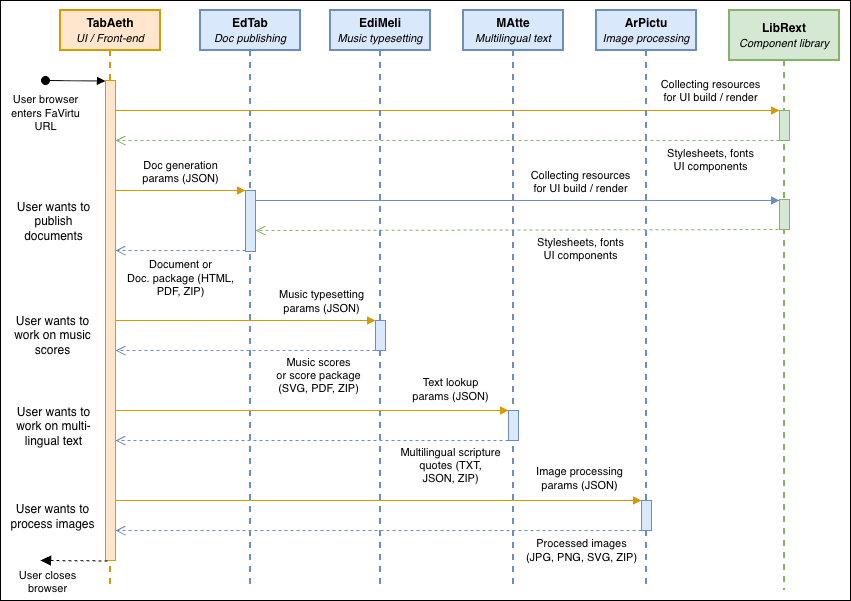

The diagram above was exported from draw.io. Its source (the exported page's mxGraphModel, read from the mxfile embedded in the PNG):
<mxGraphModel dx="1678" dy="796" grid="1" gridSize="10" guides="1" tooltips="1" connect="1" arrows="1" fold="1" page="1" pageScale="1" pageWidth="850" pageHeight="1100" math="0" shadow="0">
  <root>
    <mxCell id="0" />
    <mxCell id="1" parent="0" />
    <mxCell id="bRniCs2_NDBOMQMc01bX-8" value="" style="rounded=0;whiteSpace=wrap;html=1;fillColor=none;" vertex="1" parent="1">
      <mxGeometry width="850" height="600" as="geometry" />
    </mxCell>
    <mxCell id="aM9ryv3xv72pqoxQDRHE-1" value="&lt;b&gt;TabAeth&lt;/b&gt;&lt;br&gt;&lt;i&gt;&lt;font style=&quot;font-size: 11px;&quot;&gt;UI / Front-end&lt;/font&gt;&lt;/i&gt;" style="shape=umlLifeline;perimeter=lifelinePerimeter;whiteSpace=wrap;html=1;container=0;dropTarget=0;collapsible=0;recursiveResize=0;outlineConnect=0;portConstraint=eastwest;newEdgeStyle={&quot;edgeStyle&quot;:&quot;elbowEdgeStyle&quot;,&quot;elbow&quot;:&quot;vertical&quot;,&quot;curved&quot;:0,&quot;rounded&quot;:0};fillColor=#ffe6cc;strokeColor=#d79b00;strokeWidth=2;" parent="1" vertex="1">
      <mxGeometry x="60" y="10" width="100" height="580" as="geometry" />
    </mxCell>
    <mxCell id="aM9ryv3xv72pqoxQDRHE-2" value="" style="html=1;points=[];perimeter=orthogonalPerimeter;outlineConnect=0;targetShapes=umlLifeline;portConstraint=eastwest;newEdgeStyle={&quot;edgeStyle&quot;:&quot;elbowEdgeStyle&quot;,&quot;elbow&quot;:&quot;vertical&quot;,&quot;curved&quot;:0,&quot;rounded&quot;:0};fillColor=#ffe6cc;strokeColor=#d79b00;" parent="aM9ryv3xv72pqoxQDRHE-1" vertex="1">
      <mxGeometry x="45" y="70" width="10" height="480" as="geometry" />
    </mxCell>
    <mxCell id="aM9ryv3xv72pqoxQDRHE-3" value="User browser&lt;br&gt;enters FaVirtu&lt;br&gt;URL" style="html=1;verticalAlign=bottom;startArrow=oval;endArrow=block;startSize=8;edgeStyle=elbowEdgeStyle;elbow=vertical;curved=0;rounded=0;" parent="aM9ryv3xv72pqoxQDRHE-1" target="aM9ryv3xv72pqoxQDRHE-2" edge="1">
      <mxGeometry x="-0.9993" y="-55" relative="1" as="geometry">
        <mxPoint x="-15" y="70" as="sourcePoint" />
        <mxPoint as="offset" />
      </mxGeometry>
    </mxCell>
    <mxCell id="aM9ryv3xv72pqoxQDRHE-5" value="&lt;b&gt;EdTab&lt;br&gt;&lt;/b&gt;&lt;i&gt;&lt;font style=&quot;font-size: 11px;&quot;&gt;Doc publishing&lt;/font&gt;&lt;/i&gt;" style="shape=umlLifeline;perimeter=lifelinePerimeter;whiteSpace=wrap;html=1;container=0;dropTarget=0;collapsible=0;recursiveResize=0;outlineConnect=0;portConstraint=eastwest;newEdgeStyle={&quot;edgeStyle&quot;:&quot;elbowEdgeStyle&quot;,&quot;elbow&quot;:&quot;vertical&quot;,&quot;curved&quot;:0,&quot;rounded&quot;:0};fillColor=#dae8fc;strokeColor=#6c8ebf;strokeWidth=2;" parent="1" vertex="1">
      <mxGeometry x="200" y="10" width="100" height="580" as="geometry" />
    </mxCell>
    <mxCell id="aM9ryv3xv72pqoxQDRHE-6" value="" style="html=1;points=[];perimeter=orthogonalPerimeter;outlineConnect=0;targetShapes=umlLifeline;portConstraint=eastwest;newEdgeStyle={&quot;edgeStyle&quot;:&quot;elbowEdgeStyle&quot;,&quot;elbow&quot;:&quot;vertical&quot;,&quot;curved&quot;:0,&quot;rounded&quot;:0};fillColor=#dae8fc;strokeColor=#6c8ebf;" parent="aM9ryv3xv72pqoxQDRHE-5" vertex="1">
      <mxGeometry x="45" y="180" width="10" height="61" as="geometry" />
    </mxCell>
    <mxCell id="aM9ryv3xv72pqoxQDRHE-7" value="Collecting resources&lt;br&gt;for UI build / render" style="html=1;verticalAlign=bottom;endArrow=block;edgeStyle=elbowEdgeStyle;elbow=vertical;curved=0;rounded=0;fillColor=#ffe6cc;strokeColor=#d79b00;" parent="1" source="aM9ryv3xv72pqoxQDRHE-2" target="bRniCs2_NDBOMQMc01bX-11" edge="1">
      <mxGeometry x="0.7947" y="4" relative="1" as="geometry">
        <mxPoint x="450" y="280" as="sourcePoint" />
        <Array as="points">
          <mxPoint x="550" y="110" />
        </Array>
        <mxPoint x="450" y="80" as="targetPoint" />
        <mxPoint as="offset" />
      </mxGeometry>
    </mxCell>
    <mxCell id="aM9ryv3xv72pqoxQDRHE-8" value="Stylesheets, fonts&lt;br&gt;UI components" style="html=1;verticalAlign=bottom;endArrow=open;dashed=1;endSize=8;edgeStyle=elbowEdgeStyle;elbow=vertical;curved=0;rounded=0;fillColor=#d5e8d4;strokeColor=#82b366;" parent="1" source="bRniCs2_NDBOMQMc01bX-11" target="aM9ryv3xv72pqoxQDRHE-2" edge="1">
      <mxGeometry x="-0.7917" y="35" relative="1" as="geometry">
        <mxPoint x="333" y="139.9999999999999" as="targetPoint" />
        <Array as="points">
          <mxPoint x="428" y="140" />
        </Array>
        <mxPoint x="463" y="139.9999999999999" as="sourcePoint" />
        <mxPoint as="offset" />
      </mxGeometry>
    </mxCell>
    <mxCell id="aM9ryv3xv72pqoxQDRHE-9" value="Doc generation&lt;br&gt;params (JSON)" style="html=1;verticalAlign=bottom;endArrow=block;edgeStyle=elbowEdgeStyle;elbow=vertical;curved=0;rounded=0;fillColor=#ffe6cc;strokeColor=#d79b00;" parent="1" source="aM9ryv3xv72pqoxQDRHE-2" target="aM9ryv3xv72pqoxQDRHE-6" edge="1">
      <mxGeometry y="3" relative="1" as="geometry">
        <mxPoint x="510" y="260" as="sourcePoint" />
        <Array as="points">
          <mxPoint x="180" y="190" />
        </Array>
        <mxPoint x="190" y="200" as="targetPoint" />
        <mxPoint as="offset" />
      </mxGeometry>
    </mxCell>
    <mxCell id="aM9ryv3xv72pqoxQDRHE-10" value="Stylesheets, fonts&lt;br&gt;UI components" style="html=1;verticalAlign=bottom;endArrow=open;dashed=1;endSize=8;edgeStyle=elbowEdgeStyle;elbow=vertical;curved=0;rounded=0;fillColor=#d5e8d4;strokeColor=#82b366;" parent="1" source="bRniCs2_NDBOMQMc01bX-12" target="aM9ryv3xv72pqoxQDRHE-6" edge="1">
      <mxGeometry x="-0.2264" y="34" relative="1" as="geometry">
        <mxPoint x="330" y="230" as="targetPoint" />
        <Array as="points">
          <mxPoint x="395" y="230" />
        </Array>
        <mxPoint x="460" y="230" as="sourcePoint" />
        <mxPoint as="offset" />
      </mxGeometry>
    </mxCell>
    <mxCell id="bRniCs2_NDBOMQMc01bX-1" value="&lt;b&gt;EdiMeli&lt;br&gt;&lt;/b&gt;&lt;font style=&quot;font-size: 11px;&quot;&gt;&lt;i&gt;Music typesetting&lt;/i&gt;&lt;/font&gt;" style="shape=umlLifeline;perimeter=lifelinePerimeter;whiteSpace=wrap;html=1;container=0;dropTarget=0;collapsible=0;recursiveResize=0;outlineConnect=0;portConstraint=eastwest;newEdgeStyle={&quot;edgeStyle&quot;:&quot;elbowEdgeStyle&quot;,&quot;elbow&quot;:&quot;vertical&quot;,&quot;curved&quot;:0,&quot;rounded&quot;:0};fillColor=#dae8fc;strokeColor=#6c8ebf;strokeWidth=2;" vertex="1" parent="1">
      <mxGeometry x="330" y="10" width="100" height="580" as="geometry" />
    </mxCell>
    <mxCell id="bRniCs2_NDBOMQMc01bX-15" value="" style="html=1;points=[];perimeter=orthogonalPerimeter;outlineConnect=0;targetShapes=umlLifeline;portConstraint=eastwest;newEdgeStyle={&quot;edgeStyle&quot;:&quot;elbowEdgeStyle&quot;,&quot;elbow&quot;:&quot;vertical&quot;,&quot;curved&quot;:0,&quot;rounded&quot;:0};fillColor=#dae8fc;strokeColor=#6c8ebf;" vertex="1" parent="bRniCs2_NDBOMQMc01bX-1">
      <mxGeometry x="45" y="310" width="10" height="30" as="geometry" />
    </mxCell>
    <mxCell id="bRniCs2_NDBOMQMc01bX-3" value="&lt;b&gt;MAtte&lt;/b&gt;&lt;div&gt;&lt;font style=&quot;font-size: 11px;&quot;&gt;&lt;i&gt;Multilingual text&lt;/i&gt;&lt;/font&gt;&lt;/div&gt;" style="shape=umlLifeline;perimeter=lifelinePerimeter;whiteSpace=wrap;html=1;container=0;dropTarget=0;collapsible=0;recursiveResize=0;outlineConnect=0;portConstraint=eastwest;newEdgeStyle={&quot;edgeStyle&quot;:&quot;elbowEdgeStyle&quot;,&quot;elbow&quot;:&quot;vertical&quot;,&quot;curved&quot;:0,&quot;rounded&quot;:0};fillColor=#dae8fc;strokeColor=#6c8ebf;strokeWidth=2;" vertex="1" parent="1">
      <mxGeometry x="463" y="10" width="100" height="580" as="geometry" />
    </mxCell>
    <mxCell id="bRniCs2_NDBOMQMc01bX-16" value="" style="html=1;points=[];perimeter=orthogonalPerimeter;outlineConnect=0;targetShapes=umlLifeline;portConstraint=eastwest;newEdgeStyle={&quot;edgeStyle&quot;:&quot;elbowEdgeStyle&quot;,&quot;elbow&quot;:&quot;vertical&quot;,&quot;curved&quot;:0,&quot;rounded&quot;:0};fillColor=#dae8fc;strokeColor=#6c8ebf;" vertex="1" parent="bRniCs2_NDBOMQMc01bX-3">
      <mxGeometry x="45" y="400" width="10" height="30" as="geometry" />
    </mxCell>
    <mxCell id="bRniCs2_NDBOMQMc01bX-5" value="&lt;b&gt;LibRext&lt;/b&gt;&lt;br&gt;&lt;font style=&quot;font-size: 11px;&quot;&gt;&lt;i&gt;Component library&lt;/i&gt;&lt;/font&gt;" style="shape=umlLifeline;perimeter=lifelinePerimeter;whiteSpace=wrap;html=1;container=0;dropTarget=0;collapsible=0;recursiveResize=0;outlineConnect=0;portConstraint=eastwest;newEdgeStyle={&quot;edgeStyle&quot;:&quot;elbowEdgeStyle&quot;,&quot;elbow&quot;:&quot;vertical&quot;,&quot;curved&quot;:0,&quot;rounded&quot;:0};size=50;fillColor=#d5e8d4;strokeColor=#82b366;strokeWidth=2;" vertex="1" parent="1">
      <mxGeometry x="729" y="10" width="110" height="580" as="geometry" />
    </mxCell>
    <mxCell id="bRniCs2_NDBOMQMc01bX-12" value="" style="html=1;points=[];perimeter=orthogonalPerimeter;outlineConnect=0;targetShapes=umlLifeline;portConstraint=eastwest;newEdgeStyle={&quot;edgeStyle&quot;:&quot;elbowEdgeStyle&quot;,&quot;elbow&quot;:&quot;vertical&quot;,&quot;curved&quot;:0,&quot;rounded&quot;:0};fillColor=#d5e8d4;strokeColor=#82b366;" vertex="1" parent="bRniCs2_NDBOMQMc01bX-5">
      <mxGeometry x="50" y="189" width="10" height="30" as="geometry" />
    </mxCell>
    <mxCell id="bRniCs2_NDBOMQMc01bX-7" value="&lt;b&gt;ArPictu&lt;br&gt;&lt;/b&gt;&lt;font style=&quot;font-size: 11px;&quot;&gt;&lt;i&gt;Image processing&lt;/i&gt;&lt;/font&gt;" style="shape=umlLifeline;perimeter=lifelinePerimeter;whiteSpace=wrap;html=1;container=0;dropTarget=0;collapsible=0;recursiveResize=0;outlineConnect=0;portConstraint=eastwest;newEdgeStyle={&quot;edgeStyle&quot;:&quot;elbowEdgeStyle&quot;,&quot;elbow&quot;:&quot;vertical&quot;,&quot;curved&quot;:0,&quot;rounded&quot;:0};fillColor=#dae8fc;strokeColor=#6c8ebf;strokeWidth=2;" vertex="1" parent="1">
      <mxGeometry x="596" y="10" width="100" height="580" as="geometry" />
    </mxCell>
    <mxCell id="bRniCs2_NDBOMQMc01bX-17" value="" style="html=1;points=[];perimeter=orthogonalPerimeter;outlineConnect=0;targetShapes=umlLifeline;portConstraint=eastwest;newEdgeStyle={&quot;edgeStyle&quot;:&quot;elbowEdgeStyle&quot;,&quot;elbow&quot;:&quot;vertical&quot;,&quot;curved&quot;:0,&quot;rounded&quot;:0};fillColor=#dae8fc;strokeColor=#6c8ebf;" vertex="1" parent="bRniCs2_NDBOMQMc01bX-7">
      <mxGeometry x="45" y="490" width="10" height="30" as="geometry" />
    </mxCell>
    <mxCell id="bRniCs2_NDBOMQMc01bX-11" value="" style="html=1;points=[];perimeter=orthogonalPerimeter;outlineConnect=0;targetShapes=umlLifeline;portConstraint=eastwest;newEdgeStyle={&quot;edgeStyle&quot;:&quot;elbowEdgeStyle&quot;,&quot;elbow&quot;:&quot;vertical&quot;,&quot;curved&quot;:0,&quot;rounded&quot;:0};fillColor=#d5e8d4;strokeColor=#82b366;" vertex="1" parent="1">
      <mxGeometry x="779" y="110" width="10" height="30" as="geometry" />
    </mxCell>
    <mxCell id="bRniCs2_NDBOMQMc01bX-13" value="Collecting resources&lt;br&gt;for UI build / render" style="html=1;verticalAlign=bottom;endArrow=block;edgeStyle=elbowEdgeStyle;elbow=vertical;curved=0;rounded=0;fillColor=#dae8fc;strokeColor=#6c8ebf;" edge="1" parent="1" source="aM9ryv3xv72pqoxQDRHE-6" target="bRniCs2_NDBOMQMc01bX-12">
      <mxGeometry x="0.2405" y="3" relative="1" as="geometry">
        <mxPoint x="330" y="210" as="sourcePoint" />
        <Array as="points">
          <mxPoint x="395" y="200" />
        </Array>
        <mxPoint x="460" y="210" as="targetPoint" />
        <mxPoint as="offset" />
      </mxGeometry>
    </mxCell>
    <mxCell id="bRniCs2_NDBOMQMc01bX-14" value="Document or&lt;br&gt;Doc. package (HTML,&lt;br&gt;PDF, ZIP)" style="html=1;verticalAlign=bottom;endArrow=open;dashed=1;endSize=8;edgeStyle=elbowEdgeStyle;elbow=vertical;curved=0;rounded=0;fillColor=#dae8fc;strokeColor=#6c8ebf;" edge="1" parent="1" source="aM9ryv3xv72pqoxQDRHE-6" target="aM9ryv3xv72pqoxQDRHE-2">
      <mxGeometry y="50" relative="1" as="geometry">
        <mxPoint x="150" y="251" as="targetPoint" />
        <Array as="points">
          <mxPoint x="180" y="250" />
        </Array>
        <mxPoint x="679" y="250" as="sourcePoint" />
        <mxPoint as="offset" />
      </mxGeometry>
    </mxCell>
    <mxCell id="bRniCs2_NDBOMQMc01bX-19" value="User closes&lt;br&gt;browser" style="html=1;verticalAlign=bottom;startArrow=block;endArrow=none;startSize=8;edgeStyle=elbowEdgeStyle;elbow=vertical;curved=0;rounded=0;startFill=1;endFill=0;dashed=1;" edge="1" parent="1" target="aM9ryv3xv72pqoxQDRHE-2">
      <mxGeometry x="-0.7979" y="-37" relative="1" as="geometry">
        <mxPoint x="40" y="560" as="sourcePoint" />
        <mxPoint x="100" y="560" as="targetPoint" />
        <mxPoint as="offset" />
      </mxGeometry>
    </mxCell>
    <mxCell id="bRniCs2_NDBOMQMc01bX-22" value="" style="html=1;verticalAlign=bottom;endArrow=block;edgeStyle=elbowEdgeStyle;elbow=vertical;curved=0;rounded=0;fillColor=#ffe6cc;strokeColor=#d79b00;" edge="1" parent="1" source="aM9ryv3xv72pqoxQDRHE-2" target="bRniCs2_NDBOMQMc01bX-15">
      <mxGeometry relative="1" as="geometry">
        <mxPoint x="160" y="320" as="sourcePoint" />
        <Array as="points">
          <mxPoint x="225" y="320" />
        </Array>
        <mxPoint x="290" y="320" as="targetPoint" />
        <mxPoint as="offset" />
      </mxGeometry>
    </mxCell>
    <mxCell id="bRniCs2_NDBOMQMc01bX-28" value="Music typesetting&lt;br&gt;params (JSON)" style="edgeLabel;html=1;align=center;verticalAlign=middle;resizable=0;points=[];" vertex="1" connectable="0" parent="bRniCs2_NDBOMQMc01bX-22">
      <mxGeometry x="0.541" y="1" relative="1" as="geometry">
        <mxPoint x="5" y="-19" as="offset" />
      </mxGeometry>
    </mxCell>
    <mxCell id="bRniCs2_NDBOMQMc01bX-23" value="" style="html=1;verticalAlign=bottom;endArrow=open;dashed=1;endSize=8;edgeStyle=elbowEdgeStyle;elbow=vertical;curved=0;rounded=0;fillColor=#dae8fc;strokeColor=#6c8ebf;" edge="1" parent="1" source="bRniCs2_NDBOMQMc01bX-15" target="aM9ryv3xv72pqoxQDRHE-2">
      <mxGeometry y="50" relative="1" as="geometry">
        <mxPoint x="160" y="350" as="targetPoint" />
        <Array as="points">
          <mxPoint x="225" y="350" />
        </Array>
        <mxPoint x="290" y="350" as="sourcePoint" />
        <mxPoint as="offset" />
      </mxGeometry>
    </mxCell>
    <mxCell id="bRniCs2_NDBOMQMc01bX-31" value="Music scores&lt;br&gt;or score package&lt;br&gt;(SVG, PDF, ZIP)" style="edgeLabel;html=1;align=center;verticalAlign=middle;resizable=0;points=[];" vertex="1" connectable="0" parent="bRniCs2_NDBOMQMc01bX-23">
      <mxGeometry x="-0.6154" relative="1" as="geometry">
        <mxPoint x="-8" y="24" as="offset" />
      </mxGeometry>
    </mxCell>
    <mxCell id="bRniCs2_NDBOMQMc01bX-24" value="" style="html=1;verticalAlign=bottom;endArrow=block;edgeStyle=elbowEdgeStyle;elbow=vertical;curved=0;rounded=0;fillColor=#ffe6cc;strokeColor=#d79b00;" edge="1" parent="1" source="aM9ryv3xv72pqoxQDRHE-2" target="bRniCs2_NDBOMQMc01bX-16">
      <mxGeometry relative="1" as="geometry">
        <mxPoint x="320" y="410" as="sourcePoint" />
        <Array as="points">
          <mxPoint x="385" y="410" />
        </Array>
        <mxPoint x="450" y="410" as="targetPoint" />
        <mxPoint as="offset" />
      </mxGeometry>
    </mxCell>
    <mxCell id="bRniCs2_NDBOMQMc01bX-29" value="Text lookup&lt;br&gt;params (JSON)" style="edgeLabel;html=1;align=center;verticalAlign=middle;resizable=0;points=[];" vertex="1" connectable="0" parent="bRniCs2_NDBOMQMc01bX-24">
      <mxGeometry x="0.4818" y="1" relative="1" as="geometry">
        <mxPoint x="44" y="-21" as="offset" />
      </mxGeometry>
    </mxCell>
    <mxCell id="bRniCs2_NDBOMQMc01bX-25" value="" style="html=1;verticalAlign=bottom;endArrow=open;dashed=1;endSize=8;edgeStyle=elbowEdgeStyle;elbow=vertical;curved=0;rounded=0;fillColor=#dae8fc;strokeColor=#6c8ebf;" edge="1" parent="1" source="bRniCs2_NDBOMQMc01bX-16" target="aM9ryv3xv72pqoxQDRHE-2">
      <mxGeometry y="50" relative="1" as="geometry">
        <mxPoint x="320" y="440" as="targetPoint" />
        <Array as="points">
          <mxPoint x="385" y="440" />
        </Array>
        <mxPoint x="450" y="440" as="sourcePoint" />
        <mxPoint as="offset" />
      </mxGeometry>
    </mxCell>
    <mxCell id="bRniCs2_NDBOMQMc01bX-32" value="Multilingual scripture&lt;br&gt;quotes (TXT,&lt;br&gt;JSON, ZIP)" style="edgeLabel;html=1;align=center;verticalAlign=middle;resizable=0;points=[];" vertex="1" connectable="0" parent="bRniCs2_NDBOMQMc01bX-25">
      <mxGeometry x="-0.7235" y="-1" relative="1" as="geometry">
        <mxPoint x="-4" y="25" as="offset" />
      </mxGeometry>
    </mxCell>
    <mxCell id="bRniCs2_NDBOMQMc01bX-26" value="" style="html=1;verticalAlign=bottom;endArrow=block;edgeStyle=elbowEdgeStyle;elbow=vertical;curved=0;rounded=0;fillColor=#ffe6cc;strokeColor=#d79b00;" edge="1" parent="1" source="aM9ryv3xv72pqoxQDRHE-2" target="bRniCs2_NDBOMQMc01bX-17">
      <mxGeometry relative="1" as="geometry">
        <mxPoint x="466" y="500" as="sourcePoint" />
        <Array as="points">
          <mxPoint x="531" y="500" />
        </Array>
        <mxPoint x="596" y="500" as="targetPoint" />
        <mxPoint as="offset" />
      </mxGeometry>
    </mxCell>
    <mxCell id="bRniCs2_NDBOMQMc01bX-30" value="Image processing&lt;br&gt;params (JSON)" style="edgeLabel;html=1;align=center;verticalAlign=middle;resizable=0;points=[];" vertex="1" connectable="0" parent="bRniCs2_NDBOMQMc01bX-26">
      <mxGeometry x="0.7471" y="1" relative="1" as="geometry">
        <mxPoint x="3" y="-22" as="offset" />
      </mxGeometry>
    </mxCell>
    <mxCell id="bRniCs2_NDBOMQMc01bX-27" value="" style="html=1;verticalAlign=bottom;endArrow=open;dashed=1;endSize=8;edgeStyle=elbowEdgeStyle;elbow=vertical;curved=0;rounded=0;fillColor=#dae8fc;strokeColor=#6c8ebf;" edge="1" parent="1" source="bRniCs2_NDBOMQMc01bX-17" target="aM9ryv3xv72pqoxQDRHE-2">
      <mxGeometry y="50" relative="1" as="geometry">
        <mxPoint x="466" y="530" as="targetPoint" />
        <Array as="points">
          <mxPoint x="531" y="530" />
        </Array>
        <mxPoint x="596" y="530" as="sourcePoint" />
        <mxPoint as="offset" />
      </mxGeometry>
    </mxCell>
    <mxCell id="bRniCs2_NDBOMQMc01bX-33" value="Processed images&lt;br&gt;(JPG, PNG, SVG, ZIP)" style="edgeLabel;html=1;align=center;verticalAlign=middle;resizable=0;points=[];" vertex="1" connectable="0" parent="bRniCs2_NDBOMQMc01bX-27">
      <mxGeometry x="-0.7488" relative="1" as="geometry">
        <mxPoint x="5" y="19" as="offset" />
      </mxGeometry>
    </mxCell>
    <mxCell id="bRniCs2_NDBOMQMc01bX-34" value="User wants to publish&lt;div&gt;documents&lt;/div&gt;" style="text;html=1;whiteSpace=wrap;strokeColor=none;fillColor=none;align=center;verticalAlign=middle;rounded=0;" vertex="1" parent="1">
      <mxGeometry x="6" y="192" width="95" height="58" as="geometry" />
    </mxCell>
    <mxCell id="bRniCs2_NDBOMQMc01bX-35" value="User wants to work on music scores" style="text;html=1;whiteSpace=wrap;strokeColor=none;fillColor=none;align=center;verticalAlign=middle;rounded=0;" vertex="1" parent="1">
      <mxGeometry x="5" y="310" width="95" height="50" as="geometry" />
    </mxCell>
    <mxCell id="bRniCs2_NDBOMQMc01bX-36" value="User wants to work on multi-lingual text" style="text;html=1;whiteSpace=wrap;strokeColor=none;fillColor=none;align=center;verticalAlign=middle;rounded=0;" vertex="1" parent="1">
      <mxGeometry x="6" y="401" width="95" height="50" as="geometry" />
    </mxCell>
    <mxCell id="bRniCs2_NDBOMQMc01bX-37" value="User wants to process images" style="text;html=1;whiteSpace=wrap;strokeColor=none;fillColor=none;align=center;verticalAlign=middle;rounded=0;" vertex="1" parent="1">
      <mxGeometry x="5" y="491" width="95" height="50" as="geometry" />
    </mxCell>
  </root>
</mxGraphModel>